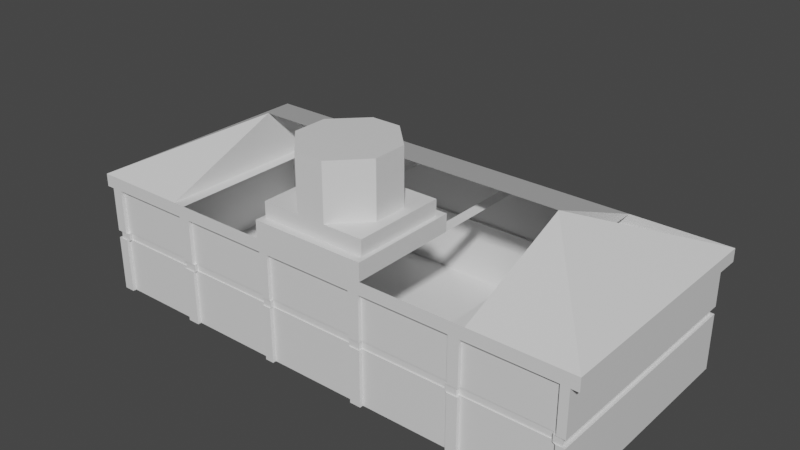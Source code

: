 # Source: herznaetshozazelenoezdanie.blend  (saved by Blender 2.80.75; exported with 4.5.12 LTS)
import bpy
from mathutils import Matrix  # noqa: F401  (used for matrix-valued properties, if any)

bpy.ops.wm.read_factory_settings(use_empty=True)
scene = bpy.context.scene
scene.name = 'Scene'

# ---- collections
col_collection = bpy.data.collections.new('Collection'); scene.collection.children.link(col_collection)

# ---- materials (node trees are filled in below, after node groups)
mat_material = bpy.data.materials.new('Material')
mat_material.alpha_threshold = 0.0
mat_material.use_transparent_shadow = False
mat_material.line_color = (0.0, 0.0, 0.0, 1.0)

# ---- material node trees
mat_material.use_nodes = True; mat_material.node_tree.nodes.clear()
_N = mat_material.node_tree.nodes; _L = mat_material.node_tree.links
n0 = _N.new('ShaderNodeOutputMaterial'); n0.name = 'Material Output'; n0.location = (300, 300)
n1 = _N.new('ShaderNodeBsdfPrincipled'); n1.name = 'Principled BSDF'; n1.location = (10, 300)
n1.distribution = 'GGX'
n1.subsurface_method = 'BURLEY'
n1.inputs[2].default_value = 0.4
n1.inputs[3].default_value = 1.45
n1.inputs[27].default_value = (0.0, 0.0, 0.0, 1.0)
n1.inputs[28].default_value = 1.0
_L.new(n1.outputs[0], n0.inputs[0])
n0.is_active_output = True

# ---- world
world_world = bpy.data.worlds.new('World'); scene.world = world_world
world_world.use_nodes = True; world_world.node_tree.nodes.clear()
_N = world_world.node_tree.nodes; _L = world_world.node_tree.links
n0 = _N.new('ShaderNodeOutputWorld'); n0.name = 'World Output'; n0.location = (300, 300)
n1 = _N.new('ShaderNodeBackground'); n1.name = 'Background'; n1.location = (10, 300)
n1.inputs[0].default_value = (0.05088, 0.05088, 0.05088, 1.0)
_L.new(n1.outputs[0], n0.inputs[0])
n0.is_active_output = True
world_world.color = (0.05088, 0.05088, 0.05088)
world_world.use_sun_shadow = False
world_world.sun_shadow_jitter_overblur = 0.0

# ---- meshes
me_cube = bpy.data.meshes.new('Cube')
me_cube.from_pydata([(4.292, 2.005, 0.8582), (4.292, 2.005, -1.0), (4.292, -1.989, 0.8582), (4.292, -1.989, -1.0), (-4.351, 2.005, 0.8582), (-4.351, 2.005, -1.0), (-4.351, -1.989, 0.8582), (-4.351, -1.989, -1.0), (2.564, 2.005, -1.0), (0.8349, 2.005, -1.0), (-0.8937, 2.005, -1.0), (-2.622, 2.005, -1.0), (2.564, -1.989, 0.8582), (0.8349, -1.989, 0.8582), (-0.8937, -1.989, 0.8582), (-2.622, -1.989, 0.8582), (-2.622, -1.989, -1.0), (-0.8937, -1.989, -1.0), (0.8349, -1.989, -1.0), (2.564, -1.989, -1.0), (-2.622, 2.005, 0.8582), (-0.8937, 2.005, 0.8582), (0.8349, 2.005, 0.8582), (2.564, 2.005, 0.8582), (-4.162, -2.05, -1.0), (4.15, -2.05, 0.8582), (2.651, -2.05, -1.0), (2.468, -2.05, 0.8582), (0.946, -2.05, -1.0), (0.7556, -2.05, 0.8582), (-0.8144, -2.05, -1.0), (-0.9648, -2.05, 0.8582), (-2.519, -2.05, -1.0), (-2.725, -2.05, 0.8582), (2.564, -2.05, -1.0), (2.468, -2.05, -1.0), (-2.725, 2.005, -1.0), (-2.725, -1.989, 0.8582), (-2.725, -1.989, -1.0), (-2.725, 2.005, 0.8582), (0.8349, -2.05, -1.0), (0.7556, -2.05, -1.0), (-2.519, 2.005, -1.0), (-2.519, -1.989, 0.8582), (-2.519, -1.989, -1.0), (-2.519, 2.005, 0.8582), (-0.8937, -2.05, -1.0), (-0.9648, -2.05, -1.0), (-0.9648, -1.989, -1.0), (-0.9648, 2.005, 0.8582), (-2.622, -2.05, -1.0), (-0.9648, 2.005, -1.0), (-0.9648, -1.989, 0.8582), (-2.725, -2.05, -1.0), (-0.8144, 2.005, -1.0), (-0.8144, -1.989, 0.8582), (-0.8144, -1.989, -1.0), (-0.8144, 2.005, 0.8582), (-2.622, -2.05, 0.8582), (-2.519, -2.05, 0.8582), (0.7556, -1.989, -1.0), (0.7556, 2.005, 0.8582), (-0.8937, -2.05, 0.8582), (0.7556, 2.005, -1.0), (0.7556, -1.989, 0.8582), (-0.8144, -2.05, 0.8582), (0.946, 2.005, -1.0), (0.946, -1.989, 0.8582), (0.946, -1.989, -1.0), (0.946, 2.005, 0.8582), (0.8349, -2.05, 0.8582), (0.946, -2.05, 0.8582), (2.468, -1.989, -1.0), (2.468, 2.005, 0.8582), (2.564, -2.05, 0.8582), (2.468, 2.005, -1.0), (2.468, -1.989, 0.8582), (2.651, -2.05, 0.8582), (2.651, -1.989, -1.0), (2.651, 2.005, 0.8582), (2.651, 2.005, -1.0), (2.651, -1.989, 0.8582), (4.15, -2.05, -1.0), (-4.162, -2.05, 0.8582), (4.15, -1.989, -1.0), (4.15, 2.005, 0.8582), (4.292, -2.05, -1.0), (4.15, 2.005, -1.0), (4.15, -1.989, 0.8582), (4.292, -2.05, 0.8582), (-4.162, 2.005, -1.0), (-4.162, -1.989, 0.8582), (-4.351, -2.05, 0.8582), (-4.162, -1.989, -1.0), (-4.162, 2.005, 0.8582), (-4.351, -2.05, -1.0), (4.292, 2.005, 0.09029), (-4.485, -2.051, 0.855), (4.426, 2.066, 0.855), (4.426, -2.051, 0.855), (-4.485, 2.066, 0.855), (4.279, 2.066, 0.855), (0.8349, 2.005, 0.09029), (-0.8937, 2.005, 0.09029), (-4.351, 2.005, 0.09029), (4.292, -1.989, 0.09029), (-2.809, 2.066, 0.855), (-2.703, 2.066, 0.855), (-0.9938, 2.066, 0.855), (-0.9206, 2.066, 0.855), (0.7798, 2.066, 0.855), (0.8615, 2.066, 0.855), (2.546, 2.066, 0.855), (2.644, 2.066, 0.855), (2.644, -2.051, 1.074), (4.426, 2.066, 1.074), (2.644, 2.066, 1.074), (0.8615, 2.066, 1.074), (-4.29, -2.051, 1.074), (-4.485, -2.051, 1.074), (4.426, -2.051, 1.074), (-4.485, 2.066, 1.074), (4.279, 2.066, 1.074), (2.734, -2.051, 1.074), (0.976, -2.051, 1.074), (0.8615, -2.051, 1.074), (-0.8389, -2.051, 1.074), (-0.9206, -2.051, 1.074), (-2.596, -2.051, 1.074), (-2.703, -2.051, 1.074), (-2.809, 2.066, 1.074), (-2.703, 2.066, 1.074), (-0.9938, 2.066, 1.074), (-0.9206, 2.066, 1.074), (0.7798, 2.066, 1.074), (2.546, 2.066, 1.074), (-4.351, -1.989, 0.09029), (-4.29, 2.066, 0.855), (-2.809, -2.051, 1.074), (-4.29, 2.066, 1.074), (-2.622, 2.005, 0.09029), (-2.596, 2.066, 0.855), (-0.9938, -2.051, 1.074), (-2.596, 2.066, 1.074), (-0.8389, 2.066, 0.855), (0.7798, -2.051, 1.074), (-0.8389, 2.066, 1.074), (0.976, 2.066, 0.855), (2.546, -2.051, 1.074), (0.976, 2.066, 1.074), (2.734, 2.066, 0.855), (2.734, 2.066, 1.074), (4.279, -2.051, 1.074), (2.564, 2.005, 0.09029), (-4.162, -2.05, 0.09029), (4.15, -2.05, 0.09029), (2.651, -2.05, 0.09029), (2.468, -2.05, 0.09029), (0.946, -2.05, 0.09029), (0.7556, -2.05, 0.09029), (-0.8144, -2.05, 0.09029), (-0.9648, -2.05, 0.09029), (-2.519, -2.05, 0.09029), (-2.725, -2.05, 0.09029), (-2.622, -2.05, 0.09029), (-0.8937, -2.05, 0.09029), (-2.725, 2.005, 0.09029), (-2.725, -1.989, 0.09029), (0.8349, -2.05, 0.09029), (2.564, -2.05, 0.09029), (-2.519, -1.989, 0.09029), (-2.519, 2.005, 0.09029), (-0.9648, -1.989, 0.09029), (-0.9648, 2.005, 0.09029), (4.292, -2.05, 0.09029), (-4.351, -2.05, 0.09029), (-0.8144, -1.989, 0.09029), (-0.8144, 2.005, 0.09029), (0.7556, -1.989, 0.09029), (0.7556, 2.005, 0.09029), (0.946, -1.989, 0.09029), (0.946, 2.005, 0.09029), (2.468, -1.989, 0.09029), (2.468, 2.005, 0.09029), (2.651, -1.989, 0.09029), (2.651, 2.005, 0.09029), (4.15, -1.989, 0.09029), (4.15, 2.005, 0.09029), (-4.162, 2.005, 0.09029), (-4.162, -1.989, 0.09029), (4.292, 2.005, -0.03798), (4.292, -1.989, -0.03798), (-4.351, 2.005, -0.03798), (-2.622, 2.005, -0.03798), (-0.8937, 2.005, -0.03798), (0.8349, 2.005, -0.03798), (2.564, 2.005, -0.03798), (-4.162, -2.05, -0.03798), (4.15, -2.05, -0.03798), (2.651, -2.05, -0.03798), (2.468, -2.05, -0.03798), (0.946, -2.05, -0.03798), (0.7556, -2.05, -0.03798), (-0.8144, -2.05, -0.03798), (-0.9648, -2.05, -0.03798), (-2.519, -2.05, -0.03798), (-2.725, -2.05, -0.03798), (-2.622, -2.05, -0.03798), (-0.8937, -2.05, -0.03798), (-2.725, 2.005, -0.03798), (-2.725, -1.989, -0.03798), (0.8349, -2.05, -0.03798), (2.564, -2.05, -0.03798), (-2.519, -1.989, -0.03798), (-2.519, 2.005, -0.03798), (-0.9648, -1.989, -0.03798), (-0.9648, 2.005, -0.03798), (4.292, -2.05, -0.03798), (-0.8144, -1.989, -0.03798), (-0.8144, 2.005, -0.03798), (0.7556, -1.989, -0.03798), (0.7556, 2.005, -0.03798), (0.946, -1.989, -0.03798), (0.946, 2.005, -0.03798), (2.468, -1.989, -0.03798), (2.468, 2.005, -0.03798), (2.651, -1.989, -0.03798), (2.651, 2.005, -0.03798), (4.15, -1.989, -0.03798), (4.15, 2.005, -0.03798), (-4.162, 2.005, -0.03798), (-4.162, -1.989, -0.03798), (-4.351, -1.989, -0.03798), (-4.351, -2.05, -0.03798), (-4.295, -1.971, -0.03715), (-4.295, -1.971, 0.08946), (-4.295, -2.031, -0.03715), (-4.295, -2.031, 0.08946), (2.616, -1.971, 0.08946), (2.616, -2.031, 0.08946), (2.436, -1.971, 0.08946), (2.436, -2.031, 0.08946), (-4.108, -1.971, 0.08946), (-4.108, -2.031, 0.08946), (-2.69, -1.971, 0.08946), (-2.69, -2.031, 0.08946), (4.096, -1.971, 0.08946), (4.096, -2.031, 0.08946), (-2.487, -1.971, 0.08946), (-2.487, -2.031, 0.08946), (-4.295, 1.971, 0.08946), (-4.108, 1.971, 0.08946), (2.616, 1.971, 0.08946), (4.096, 1.971, 0.08946), (0.7455, -1.971, 0.08946), (0.7455, -2.031, 0.08946), (2.53, 1.971, 0.08946), (0.9334, 1.971, 0.08946), (2.436, 1.971, 0.08946), (0.8238, 1.971, 0.08946), (0.9334, -1.971, 0.08946), (-0.8042, 1.971, 0.08946), (0.7455, 1.971, 0.08946), (-0.8825, 1.971, 0.08946), (-0.8042, -1.971, 0.08946), (-2.487, 1.971, 0.08946), (-0.9526, 1.971, 0.08946), (-2.589, 1.971, 0.08946), (-0.9526, -1.971, 0.08946), (-2.69, 1.971, 0.08946), (2.53, -2.031, 0.08946), (0.9334, -2.031, 0.08946), (0.8238, -2.031, 0.08946), (-0.8042, -2.031, 0.08946), (-0.8825, -2.031, 0.08946), (-2.589, -2.031, 0.08946), (-0.9526, -2.031, 0.08946), (4.236, -2.031, 0.08946), (4.236, -1.971, 0.08946), (4.236, 1.971, 0.08946), (4.236, 1.971, -0.03715), (4.236, -1.971, -0.03715), (-4.295, 1.971, -0.03715), (-2.589, 1.971, -0.03715), (-0.8825, 1.971, -0.03715), (0.8238, 1.971, -0.03715), (2.53, 1.971, -0.03715), (-4.108, -2.031, -0.03715), (4.096, -2.031, -0.03715), (2.616, -2.031, -0.03715), (2.436, -2.031, -0.03715), (0.9334, -2.031, -0.03715), (0.7455, -2.031, -0.03715), (-0.8042, -2.031, -0.03715), (-0.9526, -2.031, -0.03715), (-2.487, -2.031, -0.03715), (-2.69, -2.031, -0.03715), (-2.589, -2.031, -0.03715), (-0.8825, -2.031, -0.03715), (-2.69, 1.971, -0.03715), (-2.69, -1.971, -0.03715), (0.8238, -2.031, -0.03715), (2.53, -2.031, -0.03715), (-2.487, -1.971, -0.03715), (-2.487, 1.971, -0.03715), (-0.9526, -1.971, -0.03715), (-0.9526, 1.971, -0.03715), (4.236, -2.031, -0.03715), (-0.8042, -1.971, -0.03715), (-0.8042, 1.971, -0.03715), (0.7455, -1.971, -0.03715), (0.7455, 1.971, -0.03715), (0.9334, -1.971, -0.03715), (0.9334, 1.971, -0.03715), (2.436, -1.971, -0.03715), (2.436, 1.971, -0.03715), (2.616, -1.971, -0.03715), (2.616, 1.971, -0.03715), (4.096, -1.971, -0.03715), (4.096, 1.971, -0.03715), (-4.108, 1.971, -0.03715), (-4.108, -1.971, -0.03715), (2.734, 0.007757, 1.922), (-2.809, 0.007757, 1.922), (0.976, -0.1466, 1.074), (0.7798, -0.1466, 1.074), (-0.9206, -0.1466, 1.074), (0.8615, -0.1466, 1.074), (-0.8389, -0.1466, 1.074), (-0.9931, -0.1466, 1.074), (0.976, -2.051, 1.37), (0.8615, -2.051, 1.37), (-0.8389, -2.051, 1.37), (-0.9206, -2.051, 1.37), (0.8615, -0.1466, 1.37), (-0.9206, -0.1466, 1.37), (-0.9938, -2.051, 1.37), (0.7798, -2.051, 1.37), (-0.8389, -0.1466, 1.37), (0.7798, -0.1466, 1.37), (0.976, -0.1466, 1.37), (-0.9931, -0.1466, 1.37), (-0.7805, -1.918, 1.37), (-0.8564, -1.918, 1.37), (0.9046, -1.918, 1.37), (0.7983, -1.918, 1.37), (0.7983, -0.302, 1.37), (-0.8564, -0.302, 1.37), (-0.9244, -1.918, 1.37), (0.7224, -1.918, 1.37), (-0.7805, -0.302, 1.37), (0.7224, -0.302, 1.37), (0.9046, -0.302, 1.37), (-0.9237, -0.302, 1.37), (-0.7805, -1.918, 1.639), (-0.8564, -1.918, 1.639), (0.9046, -1.918, 1.639), (0.7983, -1.918, 1.639), (0.7983, -0.302, 1.639), (-0.8564, -0.302, 1.639), (-0.9244, -1.918, 1.639), (0.7224, -1.918, 1.639), (-0.7805, -0.302, 1.639), (0.7224, -0.302, 1.639), (0.9046, -0.302, 1.639), (-0.9237, -0.302, 1.639), (0.976, -0.7813, 1.074), (0.976, -1.416, 1.074), (-0.9933, -0.7813, 1.074), (-0.9936, -1.416, 1.074), (0.976, -0.7813, 1.37), (0.976, -1.416, 1.37), (-0.9933, -0.7813, 1.37), (-0.9936, -1.416, 1.37), (0.9046, -0.804, 1.37), (0.9046, -1.393, 1.37), (-0.924, -0.804, 1.37), (-0.9242, -1.393, 1.37), (0.7983, -0.804, 1.639), (0.7983, -1.393, 1.639), (-0.8564, -0.804, 1.639), (-0.8564, -1.393, 1.639), (-0.7805, -0.804, 1.639), (-0.7805, -1.393, 1.639), (0.7224, -0.804, 1.639), (0.7224, -1.393, 1.639), (0.9046, -0.804, 1.639), (0.9046, -1.393, 1.639), (-0.924, -0.804, 1.639), (-0.9242, -1.393, 1.639), (-0.2993, -0.1466, 1.074), (0.2402, -0.1466, 1.074), (0.2402, -2.051, 1.37), (-0.2993, -2.051, 1.37), (-0.2993, -0.1466, 1.37), (0.2402, -0.1466, 1.37), (0.2214, -1.918, 1.37), (-0.2795, -1.918, 1.37), (-0.2795, -0.302, 1.37), (0.2214, -0.302, 1.37), (0.2214, -1.918, 1.639), (-0.2795, -1.918, 1.639), (-0.2795, -0.302, 1.639), (0.2214, -0.302, 1.639), (-0.7805, -0.804, 2.584), (-0.7805, -1.393, 2.584), (0.7224, -0.804, 2.584), (0.7224, -1.393, 2.584), (0.2214, -0.804, 2.584), (0.2214, -1.393, 2.584), (0.2214, -1.918, 2.584), (-0.2795, -1.918, 2.584), (-0.2795, -0.302, 2.584), (0.2214, -0.302, 2.584), (-0.2795, -0.804, 2.584), (-0.2795, -1.393, 2.584)], [], [(176, 55, 65, 160), (215, 48, 47, 204), (136, 6, 4, 104), (87, 1, 3, 84), (96, 0, 2, 105), (187, 85, 0, 96), (166, 39, 20, 140), (173, 49, 21, 103), (179, 61, 22, 102), (183, 73, 23, 153), (36, 11, 16, 38), (51, 10, 17, 48), (63, 9, 18, 60), (75, 8, 19, 72), (105, 2, 89, 174), (67, 13, 70, 71), (180, 67, 71, 158), (232, 7, 95, 233), (43, 15, 58, 59), (7, 93, 24, 95), (55, 14, 62, 65), (19, 78, 26, 34), (174, 89, 25, 155), (169, 74, 27, 157), (168, 70, 29, 159), (165, 62, 31, 161), (164, 58, 33, 163), (162, 59, 58, 164), (160, 65, 62, 165), (158, 71, 70, 168), (156, 77, 74, 169), (154, 83, 92, 175), (43, 52, 31, 59), (23, 73, 112, 113), (57, 21, 109, 144), (90, 36, 38, 93), (188, 94, 39, 166), (81, 12, 74, 77), (22, 61, 110, 111), (49, 45, 141, 108), (21, 49, 108, 109), (55, 64, 29, 65), (172, 52, 43, 170), (11, 42, 44, 16), (140, 20, 45, 171), (14, 52, 31, 62), (20, 39, 106, 107), (69, 22, 111, 147), (42, 51, 48, 44), (171, 45, 49, 173), (0, 85, 101, 98), (61, 57, 144, 110), (4, 6, 97, 100), (178, 64, 55, 176), (10, 54, 56, 17), (103, 21, 57, 177), (15, 37, 33, 58), (67, 76, 27, 71), (81, 88, 25, 77), (88, 2, 99, 25), (54, 63, 60, 56), (177, 57, 61, 179), (2, 0, 98, 99), (73, 69, 147, 112), (6, 91, 83, 97), (182, 76, 67, 180), (9, 66, 68, 18), (102, 22, 69, 181), (16, 44, 32, 50), (94, 4, 100, 137), (76, 182, 157, 27), (79, 23, 113, 150), (66, 75, 72, 68), (181, 69, 73, 183), (37, 167, 163, 33), (85, 79, 150, 101), (39, 94, 137, 106), (186, 88, 81, 184), (153, 23, 79, 185), (8, 80, 78, 19), (220, 60, 41, 202), (91, 37, 33, 83), (185, 79, 85, 187), (80, 87, 84, 78), (104, 4, 94, 188), (5, 90, 93, 7), (45, 20, 107, 141), (227, 196, 286, 317), (167, 37, 91, 189), (182, 180, 260, 240), (137, 100, 121, 139), (99, 98, 115, 120), (27, 74, 114, 148), (150, 113, 116, 151), (147, 111, 117, 149), (139, 121, 119, 118), (151, 116, 114, 123), (149, 117, 327, 324), (146, 133, 326, 328), (143, 131, 129, 128), (29, 70, 125, 145), (141, 107, 131, 143), (31, 62, 127, 142), (144, 109, 133, 146), (100, 97, 119, 121), (25, 99, 120, 152), (33, 58, 129, 138), (83, 33, 138, 118), (131, 130, 138, 129), (107, 106, 130, 131), (58, 59, 128, 129), (108, 141, 143, 132), (333, 332, 342, 343), (133, 132, 142, 369, 368, 329, 326), (109, 108, 132, 133), (59, 31, 142, 128), (110, 144, 146, 134), (62, 65, 126, 127), (370, 340, 352, 374), (117, 134, 325, 327), (111, 110, 134, 117), (65, 29, 145, 126), (340, 334, 346, 352), (112, 147, 149, 135), (70, 71, 124, 125), (113, 112, 135, 116), (116, 135, 148, 114), (71, 27, 148, 124), (74, 77, 123, 114), (392, 337, 349, 396), (101, 150, 151, 122), (98, 101, 122, 115), (115, 122, 152, 120), (77, 25, 152, 123), (97, 83, 118, 119), (334, 339, 351, 346), (106, 137, 139, 130), (91, 6, 92, 83), (38, 16, 50, 53), (2, 88, 25, 89), (48, 17, 46, 47), (84, 3, 86, 82), (170, 43, 59, 162), (60, 18, 40, 41), (228, 84, 82, 198), (18, 68, 28, 40), (72, 19, 34, 35), (12, 76, 27, 74), (210, 38, 53, 206), (189, 91, 83, 154), (224, 72, 35, 200), (17, 56, 30, 46), (13, 64, 29, 70), (184, 81, 77, 156), (88, 186, 155, 25), (96, 105, 278, 279), (193, 209, 299, 283), (226, 228, 318, 316), (102, 181, 257, 259), (64, 178, 159, 29), (187, 96, 279, 253), (190, 229, 319, 280), (225, 223, 313, 315), (181, 183, 258, 257), (166, 140, 267, 269), (191, 190, 280, 281), (223, 195, 285, 313), (186, 184, 238, 246), (173, 103, 263, 266), (192, 232, 234, 282), (222, 224, 314, 312), (153, 185, 252, 256), (179, 102, 259, 262), (203, 218, 308, 293), (221, 219, 309, 311), (159, 178, 254, 255), (183, 153, 256, 258), (219, 194, 284, 309), (185, 187, 253, 252), (105, 174, 277, 278), (218, 220, 310, 308), (104, 188, 251, 250), (6, 136, 175, 92), (180, 158, 271, 260), (216, 214, 304, 306), (167, 189, 242, 244), (175, 136, 235, 237), (214, 193, 283, 304), (170, 162, 249, 248), (174, 155, 247, 277), (213, 215, 305, 303), (155, 186, 246, 247), (52, 172, 161, 31), (169, 157, 241, 270), (56, 218, 203, 30), (7, 232, 192, 5), (1, 190, 191, 3), (87, 229, 190, 1), (36, 209, 193, 11), (51, 216, 194, 10), (63, 221, 195, 9), (75, 225, 196, 8), (3, 191, 217, 86), (68, 222, 201, 28), (86, 217, 198, 82), (34, 212, 200, 35), (40, 211, 202, 41), (46, 208, 204, 47), (50, 207, 206, 53), (32, 205, 207, 50), (30, 203, 208, 46), (28, 201, 211, 40), (26, 199, 212, 34), (24, 197, 233, 95), (90, 230, 209, 36), (48, 215, 213, 44), (11, 193, 214, 42), (42, 214, 216, 51), (60, 220, 218, 56), (10, 194, 219, 54), (54, 219, 221, 63), (72, 224, 222, 68), (9, 195, 223, 66), (66, 223, 225, 75), (84, 228, 226, 78), (8, 196, 227, 80), (80, 227, 229, 87), (5, 192, 230, 90), (38, 210, 231, 93), (44, 213, 205, 32), (209, 230, 320, 299), (163, 167, 244, 245), (168, 159, 255, 272), (78, 226, 199, 26), (93, 231, 197, 24), (233, 197, 287, 236), (189, 154, 243, 242), (165, 161, 276, 274), (321, 242, 243, 287), (316, 238, 239, 289), (303, 248, 249, 295), (300, 244, 242, 321), (282, 250, 251, 320), (317, 252, 253, 319), (286, 256, 252, 317), (318, 246, 238, 316), (313, 257, 258, 315), (285, 259, 257, 313), (314, 240, 260, 312), (309, 261, 262, 311), (284, 263, 261, 309), (310, 254, 264, 308), (304, 265, 266, 306), (283, 267, 265, 304), (305, 268, 248, 303), (320, 251, 269, 299), (287, 243, 237, 236), (289, 239, 270, 302), (291, 271, 272, 301), (293, 273, 274, 298), (295, 249, 275, 297), (297, 275, 245, 296), (298, 274, 276, 294), (301, 272, 255, 292), (302, 270, 241, 290), (307, 277, 247, 288), (312, 260, 271, 291), (281, 278, 277, 307), (315, 258, 256, 286), (311, 262, 259, 285), (306, 266, 263, 284), (299, 269, 267, 283), (319, 253, 279, 280), (280, 279, 278, 281), (234, 235, 250, 282), (308, 264, 273, 293), (240, 314, 290, 241), (244, 300, 296, 245), (246, 318, 288, 247), (254, 310, 292, 255), (235, 234, 236, 237), (268, 305, 294, 276), (194, 216, 306, 284), (136, 104, 250, 235), (177, 179, 262, 261), (229, 227, 317, 319), (195, 221, 311, 285), (161, 172, 268, 276), (103, 177, 261, 263), (230, 192, 282, 320), (196, 225, 315, 286), (176, 160, 273, 264), (178, 176, 264, 254), (231, 210, 300, 321), (217, 191, 281, 307), (171, 173, 266, 265), (205, 213, 303, 295), (201, 222, 312, 291), (140, 171, 265, 267), (224, 200, 290, 314), (198, 217, 307, 288), (172, 170, 248, 268), (210, 206, 296, 300), (200, 212, 302, 290), (188, 166, 269, 251), (228, 198, 288, 318), (202, 211, 301, 292), (154, 175, 237, 243), (199, 226, 316, 289), (204, 208, 298, 294), (156, 169, 270, 239), (197, 231, 321, 287), (206, 207, 297, 296), (158, 168, 272, 271), (220, 202, 292, 310), (207, 205, 295, 297), (160, 165, 274, 273), (232, 233, 236, 234), (208, 203, 293, 298), (162, 164, 275, 249), (215, 204, 294, 305), (184, 156, 239, 238), (211, 201, 291, 301), (164, 163, 245, 275), (157, 182, 240, 241), (212, 199, 289, 302), (115, 120, 322), (121, 119, 323), (123, 151, 322), (130, 138, 323), (415, 405, 411), (130, 323, 322, 151, 116, 135, 149, 117, 134, 146, 133, 132, 143, 131), (323, 130, 121), (138, 323, 119), (123, 322, 120), (142, 127, 333, 336), (369, 142, 336, 373), (145, 125, 331, 337), (328, 326, 335, 338), (324, 327, 334, 340), (127, 126, 332, 333), (366, 324, 340, 370), (125, 124, 330, 331), (390, 328, 338, 394), (126, 145, 337, 392, 393, 332), (326, 329, 341, 335), (327, 325, 339, 334), (374, 352, 364, 386), (352, 346, 358, 364), (396, 349, 361, 400), (346, 351, 363, 358), (345, 344, 356, 357), (394, 338, 350, 398), (335, 341, 353, 347), (331, 330, 344, 345), (337, 331, 345, 349), (338, 335, 347, 350), (336, 333, 343, 348), (373, 336, 348, 377), (383, 381, 355, 354), (379, 385, 361, 357), (387, 379, 357, 356), (381, 389, 360, 355), (398, 350, 362, 402), (347, 353, 365, 359), (343, 342, 354, 355), (349, 345, 357, 361), (350, 347, 359, 362), (348, 343, 355, 360), (377, 348, 360, 389), (353, 376, 388, 365), (376, 377, 389, 388), (359, 365, 388, 380), (380, 388, 389, 381), (364, 358, 378, 386), (386, 378, 379, 387), (358, 363, 384, 378), (378, 384, 385, 379), (383, 401, 411, 405), (384, 403, 413, 406), (362, 359, 380, 382), (382, 380, 381, 383), (341, 372, 376, 353), (372, 373, 377, 376), (344, 375, 387, 356), (375, 374, 386, 387), (124, 367, 371, 330), (367, 366, 370, 371), (329, 368, 372, 341), (368, 369, 373, 372), (330, 371, 375, 344), (371, 370, 374, 375), (401, 400, 410, 411), (403, 402, 412, 413), (363, 403, 384), (400, 385, 407, 410), (351, 399, 403, 363), (399, 398, 402, 403), (382, 383, 405, 404), (402, 382, 404, 412), (339, 395, 399, 351), (395, 394, 398, 399), (342, 397, 401, 354), (397, 396, 400, 401), (325, 391, 395, 339), (391, 390, 394, 395), (332, 393, 397, 342), (393, 392, 396, 397), (385, 384, 406, 407), (401, 383, 354), (400, 361, 385), (382, 402, 362), (412, 404, 414), (414, 404, 405, 415), (406, 408, 409, 407), (408, 414, 415, 409), (413, 412, 414, 408), (407, 409, 410), (409, 415, 411, 410), (406, 413, 408)])
_uv = me_cube.uv_layers.new(name='UVMap')
_uv.uv.foreach_set('vector', [0.5217, 0.3977, 0.625, 0.3977, 0.625, 0.3977, 0.5217, 0.3977, 0.5044, 0.4021, 0.375, 0.4021, 0.375, 0.4021, 0.5044, 0.4021, 0.5217, 0.5, 0.625, 0.5, 0.625, 0.75, 0.5217, 0.75, 0.6209, 0.75, 0.625, 0.75, 0.625, 1.0, 0.6209, 1.0, 0.2717, 0.5, 0.375, 0.5, 0.375, 0.75, 0.2717, 0.75, 0.7717, 0.7459, 0.875, 0.7459, 0.875, 0.75, 0.7717, 0.75, 0.7717, 0.547, 0.875, 0.547, 0.875, 0.55, 0.7717, 0.55, 0.7717, 0.5979, 0.875, 0.5979, 0.875, 0.6, 0.7717, 0.6, 0.7717, 0.6477, 0.875, 0.6477, 0.875, 0.65, 0.7717, 0.65, 0.7717, 0.6972, 0.875, 0.6972, 0.875, 0.7, 0.7717, 0.7, 0.422, 0.75, 0.425, 0.75, 0.425, 1.0, 0.422, 1.0, 0.4729, 0.75, 0.475, 0.75, 0.475, 1.0, 0.4729, 1.0, 0.5227, 0.75, 0.525, 0.75, 0.525, 1.0, 0.5227, 1.0, 0.5722, 0.75, 0.575, 0.75, 0.575, 1.0, 0.5722, 1.0, 0.2717, 0.75, 0.375, 0.75, 0.375, 0.75, 0.2717, 0.75, 0.625, 0.3468, 0.625, 0.35, 0.625, 0.35, 0.625, 0.3468, 0.5217, 0.3468, 0.625, 0.3468, 0.625, 0.3468, 0.5217, 0.3468, 0.5044, 0.5, 0.375, 0.5, 0.375, 0.5, 0.5044, 0.5, 0.625, 0.447, 0.625, 0.45, 0.625, 0.45, 0.625, 0.447, 0.375, 1.0, 0.3805, 1.0, 0.3805, 1.0, 0.375, 1.0, 0.625, 0.3977, 0.625, 0.4, 0.625, 0.4, 0.625, 0.3977, 0.575, 1.0, 0.5775, 1.0, 0.5775, 1.0, 0.575, 1.0, 0.5217, 0.25, 0.625, 0.25, 0.625, 0.2541, 0.5217, 0.2541, 0.5217, 0.3, 0.625, 0.3, 0.625, 0.3028, 0.5217, 0.3028, 0.5217, 0.35, 0.625, 0.35, 0.625, 0.3523, 0.5217, 0.3523, 0.5217, 0.4, 0.625, 0.4, 0.625, 0.4021, 0.5217, 0.4021, 0.5217, 0.45, 0.625, 0.45, 0.625, 0.453, 0.5217, 0.453, 0.5217, 0.447, 0.625, 0.447, 0.625, 0.45, 0.5217, 0.45, 0.5217, 0.3977, 0.625, 0.3977, 0.625, 0.4, 0.5217, 0.4, 0.5217, 0.3468, 0.625, 0.3468, 0.625, 0.35, 0.5217, 0.35, 0.5217, 0.2975, 0.625, 0.2975, 0.625, 0.3, 0.5217, 0.3, 0.5217, 0.4945, 0.625, 0.4945, 0.625, 0.5, 0.5217, 0.5, 0.625, 0.447, 0.625, 0.4021, 0.625, 0.4021, 0.625, 0.447, 0.875, 0.7, 0.875, 0.6972, 0.875, 0.6972, 0.875, 0.7, 0.875, 0.6023, 0.875, 0.6, 0.875, 0.6, 0.875, 0.6023, 0.3805, 0.75, 0.422, 0.75, 0.422, 1.0, 0.3805, 1.0, 0.7717, 0.5055, 0.875, 0.5055, 0.875, 0.547, 0.7717, 0.547, 0.625, 0.2975, 0.625, 0.3, 0.625, 0.3, 0.625, 0.2975, 0.875, 0.65, 0.875, 0.6477, 0.875, 0.6477, 0.875, 0.65, 0.875, 0.5979, 0.875, 0.553, 0.875, 0.553, 0.875, 0.5979, 0.875, 0.6, 0.875, 0.5979, 0.875, 0.5979, 0.875, 0.6, 0.625, 0.3977, 0.625, 0.3523, 0.625, 0.3523, 0.625, 0.3977, 0.5217, 0.4021, 0.625, 0.4021, 0.625, 0.447, 0.5217, 0.447, 0.425, 0.75, 0.428, 0.75, 0.428, 1.0, 0.425, 1.0, 0.7717, 0.55, 0.875, 0.55, 0.875, 0.553, 0.7717, 0.553, 0.625, 0.4, 0.625, 0.4021, 0.625, 0.4021, 0.625, 0.4, 0.875, 0.55, 0.875, 0.547, 0.875, 0.547, 0.875, 0.55, 0.875, 0.6532, 0.875, 0.65, 0.875, 0.65, 0.875, 0.6532, 0.428, 0.75, 0.4729, 0.75, 0.4729, 1.0, 0.428, 1.0, 0.7717, 0.553, 0.875, 0.553, 0.875, 0.5979, 0.7717, 0.5979, 0.875, 0.75, 0.875, 0.7459, 0.875, 0.7459, 0.875, 0.75, 0.875, 0.6477, 0.875, 0.6023, 0.875, 0.6023, 0.875, 0.6477, 0.625, 0.75, 0.625, 0.5, 0.625, 0.5, 0.625, 0.75, 0.5217, 0.3523, 0.625, 0.3523, 0.625, 0.3977, 0.5217, 0.3977, 0.475, 0.75, 0.4773, 0.75, 0.4773, 1.0, 0.475, 1.0, 0.7717, 0.6, 0.875, 0.6, 0.875, 0.6023, 0.7717, 0.6023, 0.625, 0.45, 0.625, 0.453, 0.625, 0.453, 0.625, 0.45, 0.625, 0.3468, 0.625, 0.3028, 0.625, 0.3028, 0.625, 0.3468, 0.625, 0.2975, 0.625, 0.2541, 0.625, 0.2541, 0.625, 0.2975, 0.625, 0.2541, 0.625, 0.25, 0.625, 0.25, 0.625, 0.2541, 0.4773, 0.75, 0.5227, 0.75, 0.5227, 1.0, 0.4773, 1.0, 0.7717, 0.6023, 0.875, 0.6023, 0.875, 0.6477, 0.7717, 0.6477, 0.375, 0.75, 0.375, 0.5, 0.375, 0.5, 0.375, 0.75, 0.875, 0.6972, 0.875, 0.6532, 0.875, 0.6532, 0.875, 0.6972, 0.625, 0.5, 0.625, 0.4945, 0.625, 0.4945, 0.625, 0.5, 0.5217, 0.3028, 0.625, 0.3028, 0.625, 0.3468, 0.5217, 0.3468, 0.525, 0.75, 0.5282, 0.75, 0.5282, 1.0, 0.525, 1.0, 0.7717, 0.65, 0.875, 0.65, 0.875, 0.6532, 0.7717, 0.6532, 0.425, 1.0, 0.428, 1.0, 0.428, 1.0, 0.425, 1.0, 0.875, 0.5055, 0.875, 0.5, 0.875, 0.5, 0.875, 0.5055, 0.625, 0.3028, 0.5217, 0.3028, 0.5217, 0.3028, 0.625, 0.3028, 0.875, 0.7025, 0.875, 0.7, 0.875, 0.7, 0.875, 0.7025, 0.5282, 0.75, 0.5722, 0.75, 0.5722, 1.0, 0.5282, 1.0, 0.7717, 0.6532, 0.875, 0.6532, 0.875, 0.6972, 0.7717, 0.6972, 0.625, 0.453, 0.5217, 0.453, 0.5217, 0.453, 0.625, 0.453, 0.875, 0.7459, 0.875, 0.7025, 0.875, 0.7025, 0.875, 0.7459, 0.875, 0.547, 0.875, 0.5055, 0.875, 0.5055, 0.875, 0.547, 0.5217, 0.2541, 0.625, 0.2541, 0.625, 0.2975, 0.5217, 0.2975, 0.7717, 0.7, 0.875, 0.7, 0.875, 0.7025, 0.7717, 0.7025, 0.575, 0.75, 0.5775, 0.75, 0.5775, 1.0, 0.575, 1.0, 0.5044, 0.3523, 0.375, 0.3523, 0.375, 0.3523, 0.5044, 0.3523, 0.625, 0.4945, 0.625, 0.453, 0.625, 0.453, 0.625, 0.4945, 0.7717, 0.7025, 0.875, 0.7025, 0.875, 0.7459, 0.7717, 0.7459, 0.5775, 0.75, 0.6209, 0.75, 0.6209, 1.0, 0.5775, 1.0, 0.7717, 0.5, 0.875, 0.5, 0.875, 0.5055, 0.7717, 0.5055, 0.375, 0.75, 0.3805, 0.75, 0.3805, 1.0, 0.375, 1.0, 0.875, 0.553, 0.875, 0.55, 0.875, 0.55, 0.875, 0.553, 0.7544, 0.7025, 0.7544, 0.7, 0.7544, 0.7, 0.7544, 0.7025, 0.5217, 0.453, 0.625, 0.453, 0.625, 0.4945, 0.5217, 0.4945, 0.5217, 0.3028, 0.5217, 0.3468, 0.5217, 0.3468, 0.5217, 0.3028, 0.875, 0.5055, 0.875, 0.5, 0.875, 0.5, 0.875, 0.5055, 0.375, 0.75, 0.375, 0.5, 0.375, 0.5, 0.375, 0.75, 0.625, 0.3028, 0.625, 0.3, 0.625, 0.3, 0.625, 0.3028, 0.875, 0.7025, 0.875, 0.7, 0.875, 0.7, 0.875, 0.7025, 0.875, 0.6532, 0.875, 0.65, 0.875, 0.65, 0.875, 0.6532, 0.6195, 0.0, 0.625, 0.0, 0.625, 0.25, 0.6195, 0.25, 0.4225, 0.0, 0.425, 0.0, 0.425, 0.25, 0.4225, 0.25, 0.4718, 0.0, 0.475, 0.0, 0.475, 0.1344, 0.4718, 0.1344, 0.5227, 0.0, 0.525, 0.0, 0.525, 0.1344, 0.5227, 0.1344, 0.572, 0.0, 0.575, 0.0, 0.575, 0.25, 0.572, 0.25, 0.625, 0.3523, 0.625, 0.35, 0.625, 0.35, 0.625, 0.3523, 0.875, 0.553, 0.875, 0.55, 0.875, 0.55, 0.875, 0.553, 0.625, 0.4021, 0.625, 0.4, 0.625, 0.4, 0.625, 0.4021, 0.875, 0.6023, 0.875, 0.6, 0.875, 0.6, 0.875, 0.6023, 0.625, 0.75, 0.625, 0.5, 0.625, 0.5, 0.625, 0.75, 0.625, 0.2541, 0.625, 0.25, 0.625, 0.25, 0.625, 0.2541, 0.625, 0.453, 0.625, 0.45, 0.625, 0.45, 0.625, 0.453, 0.625, 0.4945, 0.625, 0.453, 0.625, 0.453, 0.625, 0.4945, 0.575, 0.0, 0.578, 0.0, 0.578, 0.25, 0.575, 0.25, 0.875, 0.55, 0.875, 0.547, 0.875, 0.547, 0.875, 0.55, 0.625, 0.45, 0.625, 0.447, 0.625, 0.447, 0.625, 0.45, 0.875, 0.5979, 0.875, 0.553, 0.875, 0.553, 0.875, 0.5979, 0.0, 0.0, 0.0, 0.0, 0.0, 0.0, 0.0, 0.0, 0.525, 0.0, 0.5271, 0.0, 0.5271, 0.25, 0.527, 0.2115, 0.527, 0.1729, 0.527, 0.1344, 0.525, 0.1344, 0.875, 0.6, 0.875, 0.5979, 0.875, 0.5979, 0.875, 0.6, 0.625, 0.447, 0.625, 0.4021, 0.625, 0.4021, 0.625, 0.447, 0.875, 0.6477, 0.875, 0.6023, 0.875, 0.6023, 0.875, 0.6477, 0.625, 0.4, 0.625, 0.3977, 0.625, 0.3977, 0.625, 0.4, 0.0, 0.0, 0.0, 0.0, 0.0, 0.0, 0.0, 0.0, 0.475, 0.0, 0.4773, 0.0, 0.4773, 0.1344, 0.475, 0.1344, 0.875, 0.65, 0.875, 0.6477, 0.875, 0.6477, 0.875, 0.65, 0.625, 0.3977, 0.625, 0.3523, 0.625, 0.3523, 0.625, 0.3977, 0.4718, 0.1344, 0.475, 0.1344, 0.475, 0.1344, 0.4718, 0.1344, 0.875, 0.6972, 0.875, 0.6532, 0.875, 0.6532, 0.875, 0.6972, 0.625, 0.35, 0.625, 0.3468, 0.625, 0.3468, 0.625, 0.35, 0.875, 0.7, 0.875, 0.6972, 0.875, 0.6972, 0.875, 0.7, 0.425, 0.0, 0.4278, 0.0, 0.4278, 0.25, 0.425, 0.25, 0.625, 0.3468, 0.625, 0.3028, 0.625, 0.3028, 0.625, 0.3468, 0.625, 0.3, 0.625, 0.2975, 0.625, 0.2975, 0.625, 0.3, 0.0, 0.0, 0.0, 0.0, 0.0, 0.0, 0.0, 0.0, 0.875, 0.7459, 0.875, 0.7025, 0.875, 0.7025, 0.875, 0.7459, 0.875, 0.75, 0.875, 0.7459, 0.875, 0.7459, 0.875, 0.75, 0.375, 0.0, 0.3791, 0.0, 0.3791, 0.25, 0.375, 0.25, 0.625, 0.2975, 0.625, 0.2541, 0.625, 0.2541, 0.625, 0.2975, 0.625, 0.5, 0.625, 0.4945, 0.625, 0.4945, 0.625, 0.5, 0.475, 0.1344, 0.4773, 0.1344, 0.4773, 0.1344, 0.475, 0.1344, 0.875, 0.547, 0.875, 0.5055, 0.875, 0.5055, 0.875, 0.547, 0.625, 0.4945, 0.625, 0.5, 0.625, 0.5, 0.625, 0.4945, 0.422, 1.0, 0.425, 1.0, 0.425, 1.0, 0.422, 1.0, 0.625, 0.25, 0.625, 0.2541, 0.625, 0.2541, 0.625, 0.25, 0.4729, 1.0, 0.475, 1.0, 0.475, 1.0, 0.4729, 1.0, 0.6209, 1.0, 0.625, 1.0, 0.625, 1.0, 0.6209, 1.0, 0.5217, 0.447, 0.625, 0.447, 0.625, 0.447, 0.5217, 0.447, 0.5227, 1.0, 0.525, 1.0, 0.525, 1.0, 0.5227, 1.0, 0.5044, 0.2541, 0.375, 0.2541, 0.375, 0.2541, 0.5044, 0.2541, 0.525, 1.0, 0.5282, 1.0, 0.5282, 1.0, 0.525, 1.0, 0.5722, 1.0, 0.575, 1.0, 0.575, 1.0, 0.5722, 1.0, 0.625, 0.3, 0.625, 0.3028, 0.625, 0.3028, 0.625, 0.3, 0.5044, 0.453, 0.375, 0.453, 0.375, 0.453, 0.5044, 0.453, 0.5217, 0.4945, 0.625, 0.4945, 0.625, 0.4945, 0.5217, 0.4945, 0.5044, 0.3028, 0.375, 0.3028, 0.375, 0.3028, 0.5044, 0.3028, 0.475, 1.0, 0.4773, 1.0, 0.4773, 1.0, 0.475, 1.0, 0.625, 0.35, 0.625, 0.3523, 0.625, 0.3523, 0.625, 0.35, 0.5217, 0.2975, 0.625, 0.2975, 0.625, 0.2975, 0.5217, 0.2975, 0.625, 0.2541, 0.5217, 0.2541, 0.5217, 0.2541, 0.625, 0.2541, 0.2717, 0.5, 0.2717, 0.75, 0.2717, 0.75, 0.2717, 0.5, 0.7544, 0.55, 0.7544, 0.547, 0.7544, 0.547, 0.7544, 0.55, 0.5044, 0.2975, 0.5044, 0.2541, 0.5044, 0.2541, 0.5044, 0.2975, 0.7717, 0.65, 0.7717, 0.6532, 0.7717, 0.6532, 0.7717, 0.65, 0.625, 0.3523, 0.5217, 0.3523, 0.5217, 0.3523, 0.625, 0.3523, 0.7717, 0.7459, 0.7717, 0.75, 0.7717, 0.75, 0.7717, 0.7459, 0.7544, 0.75, 0.7544, 0.7459, 0.7544, 0.7459, 0.7544, 0.75, 0.7544, 0.6972, 0.7544, 0.6532, 0.7544, 0.6532, 0.7544, 0.6972, 0.7717, 0.6532, 0.7717, 0.6972, 0.7717, 0.6972, 0.7717, 0.6532, 0.7717, 0.547, 0.7717, 0.55, 0.7717, 0.55, 0.7717, 0.547, 0.2544, 0.75, 0.2544, 0.5, 0.2544, 0.5, 0.2544, 0.75, 0.7544, 0.6532, 0.7544, 0.65, 0.7544, 0.65, 0.7544, 0.6532, 0.5217, 0.2541, 0.5217, 0.2975, 0.5217, 0.2975, 0.5217, 0.2541, 0.7717, 0.5979, 0.7717, 0.6, 0.7717, 0.6, 0.7717, 0.5979, 0.5044, 0.75, 0.5044, 0.5, 0.5044, 0.5, 0.5044, 0.75, 0.5044, 0.3468, 0.5044, 0.3028, 0.5044, 0.3028, 0.5044, 0.3468, 0.7717, 0.7, 0.7717, 0.7025, 0.7717, 0.7025, 0.7717, 0.7, 0.7717, 0.6477, 0.7717, 0.65, 0.7717, 0.65, 0.7717, 0.6477, 0.5044, 0.3977, 0.5044, 0.3977, 0.5044, 0.3977, 0.5044, 0.3977, 0.7544, 0.6477, 0.7544, 0.6023, 0.7544, 0.6023, 0.7544, 0.6477, 0.5217, 0.3523, 0.5217, 0.3523, 0.5217, 0.3523, 0.5217, 0.3523, 0.7717, 0.6972, 0.7717, 0.7, 0.7717, 0.7, 0.7717, 0.6972, 0.7544, 0.6023, 0.7544, 0.6, 0.7544, 0.6, 0.7544, 0.6023, 0.7717, 0.7025, 0.7717, 0.7459, 0.7717, 0.7459, 0.7717, 0.7025, 0.2717, 0.75, 0.2717, 0.75, 0.2717, 0.75, 0.2717, 0.75, 0.5044, 0.3977, 0.5044, 0.3523, 0.5044, 0.3523, 0.5044, 0.3977, 0.7717, 0.5, 0.7717, 0.5055, 0.7717, 0.5055, 0.7717, 0.5, 0.625, 0.5, 0.5217, 0.5, 0.5217, 0.5, 0.625, 0.5, 0.5217, 0.3468, 0.5217, 0.3468, 0.5217, 0.3468, 0.5217, 0.3468, 0.7544, 0.5979, 0.7544, 0.553, 0.7544, 0.553, 0.7544, 0.5979, 0.5217, 0.453, 0.5217, 0.4945, 0.5217, 0.4945, 0.5217, 0.453, 0.5217, 0.5, 0.5217, 0.5, 0.5217, 0.5, 0.5217, 0.5, 0.7544, 0.553, 0.7544, 0.55, 0.7544, 0.55, 0.7544, 0.553, 0.5217, 0.447, 0.5217, 0.447, 0.5217, 0.447, 0.5217, 0.447, 0.5217, 0.25, 0.5217, 0.2541, 0.5217, 0.2541, 0.5217, 0.25, 0.5044, 0.447, 0.5044, 0.4021, 0.5044, 0.4021, 0.5044, 0.447, 0.5217, 0.2541, 0.5217, 0.2541, 0.5217, 0.2541, 0.5217, 0.2541, 0.625, 0.4021, 0.5217, 0.4021, 0.5217, 0.4021, 0.625, 0.4021, 0.5217, 0.3, 0.5217, 0.3028, 0.5217, 0.3028, 0.5217, 0.3, 0.375, 0.3977, 0.5044, 0.3977, 0.5044, 0.3977, 0.375, 0.3977, 0.375, 0.5, 0.5044, 0.5, 0.5044, 0.75, 0.375, 0.75, 0.125, 0.5, 0.2544, 0.5, 0.2544, 0.75, 0.125, 0.75, 0.625, 0.7459, 0.7544, 0.7459, 0.7544, 0.75, 0.625, 0.75, 0.625, 0.547, 0.7544, 0.547, 0.7544, 0.55, 0.625, 0.55, 0.625, 0.5979, 0.7544, 0.5979, 0.7544, 0.6, 0.625, 0.6, 0.625, 0.6477, 0.7544, 0.6477, 0.7544, 0.65, 0.625, 0.65, 0.625, 0.6972, 0.7544, 0.6972, 0.7544, 0.7, 0.625, 0.7, 0.125, 0.75, 0.2544, 0.75, 0.2544, 0.75, 0.125, 0.75, 0.375, 0.3468, 0.5044, 0.3468, 0.5044, 0.3468, 0.375, 0.3468, 0.375, 0.25, 0.5044, 0.25, 0.5044, 0.2541, 0.375, 0.2541, 0.375, 0.3, 0.5044, 0.3, 0.5044, 0.3028, 0.375, 0.3028, 0.375, 0.35, 0.5044, 0.35, 0.5044, 0.3523, 0.375, 0.3523, 0.375, 0.4, 0.5044, 0.4, 0.5044, 0.4021, 0.375, 0.4021, 0.375, 0.45, 0.5044, 0.45, 0.5044, 0.453, 0.375, 0.453, 0.375, 0.447, 0.5044, 0.447, 0.5044, 0.45, 0.375, 0.45, 0.375, 0.3977, 0.5044, 0.3977, 0.5044, 0.4, 0.375, 0.4, 0.375, 0.3468, 0.5044, 0.3468, 0.5044, 0.35, 0.375, 0.35, 0.375, 0.2975, 0.5044, 0.2975, 0.5044, 0.3, 0.375, 0.3, 0.375, 0.4945, 0.5044, 0.4945, 0.5044, 0.5, 0.375, 0.5, 0.625, 0.5055, 0.7544, 0.5055, 0.7544, 0.547, 0.625, 0.547, 0.375, 0.4021, 0.5044, 0.4021, 0.5044, 0.447, 0.375, 0.447, 0.625, 0.55, 0.7544, 0.55, 0.7544, 0.553, 0.625, 0.553, 0.625, 0.553, 0.7544, 0.553, 0.7544, 0.5979, 0.625, 0.5979, 0.375, 0.3523, 0.5044, 0.3523, 0.5044, 0.3977, 0.375, 0.3977, 0.625, 0.6, 0.7544, 0.6, 0.7544, 0.6023, 0.625, 0.6023, 0.625, 0.6023, 0.7544, 0.6023, 0.7544, 0.6477, 0.625, 0.6477, 0.375, 0.3028, 0.5044, 0.3028, 0.5044, 0.3468, 0.375, 0.3468, 0.625, 0.65, 0.7544, 0.65, 0.7544, 0.6532, 0.625, 0.6532, 0.625, 0.6532, 0.7544, 0.6532, 0.7544, 0.6972, 0.625, 0.6972, 0.375, 0.2541, 0.5044, 0.2541, 0.5044, 0.2975, 0.375, 0.2975, 0.625, 0.7, 0.7544, 0.7, 0.7544, 0.7025, 0.625, 0.7025, 0.625, 0.7025, 0.7544, 0.7025, 0.7544, 0.7459, 0.625, 0.7459, 0.625, 0.5, 0.7544, 0.5, 0.7544, 0.5055, 0.625, 0.5055, 0.375, 0.453, 0.5044, 0.453, 0.5044, 0.4945, 0.375, 0.4945, 0.375, 0.447, 0.5044, 0.447, 0.5044, 0.447, 0.375, 0.447, 0.7544, 0.547, 0.7544, 0.5055, 0.7544, 0.5055, 0.7544, 0.547, 0.5217, 0.453, 0.5217, 0.453, 0.5217, 0.453, 0.5217, 0.453, 0.5217, 0.35, 0.5217, 0.3523, 0.5217, 0.3523, 0.5217, 0.35, 0.375, 0.2975, 0.5044, 0.2975, 0.5044, 0.2975, 0.375, 0.2975, 0.375, 0.4945, 0.5044, 0.4945, 0.5044, 0.4945, 0.375, 0.4945, 0.5044, 0.5, 0.5044, 0.4945, 0.5044, 0.4945, 0.5044, 0.5, 0.5217, 0.4945, 0.5217, 0.4945, 0.5217, 0.4945, 0.5217, 0.4945, 0.5217, 0.4, 0.5217, 0.4021, 0.5217, 0.4021, 0.5217, 0.4, 0.5044, 0.4945, 0.5217, 0.4945, 0.5217, 0.4945, 0.5044, 0.4945, 0.5044, 0.2975, 0.5217, 0.2975, 0.5217, 0.2975, 0.5044, 0.2975, 0.5044, 0.447, 0.5217, 0.447, 0.5217, 0.447, 0.5044, 0.447, 0.5044, 0.453, 0.5217, 0.453, 0.5217, 0.4945, 0.5044, 0.4945, 0.7544, 0.5, 0.7717, 0.5, 0.7717, 0.5055, 0.7544, 0.5055, 0.7544, 0.7025, 0.7717, 0.7025, 0.7717, 0.7459, 0.7544, 0.7459, 0.7544, 0.7, 0.7717, 0.7, 0.7717, 0.7025, 0.7544, 0.7025, 0.5044, 0.2541, 0.5217, 0.2541, 0.5217, 0.2975, 0.5044, 0.2975, 0.7544, 0.6532, 0.7717, 0.6532, 0.7717, 0.6972, 0.7544, 0.6972, 0.7544, 0.65, 0.7717, 0.65, 0.7717, 0.6532, 0.7544, 0.6532, 0.5044, 0.3028, 0.5217, 0.3028, 0.5217, 0.3468, 0.5044, 0.3468, 0.7544, 0.6023, 0.7717, 0.6023, 0.7717, 0.6477, 0.7544, 0.6477, 0.7544, 0.6, 0.7717, 0.6, 0.7717, 0.6023, 0.7544, 0.6023, 0.5044, 0.3523, 0.5217, 0.3523, 0.5217, 0.3977, 0.5044, 0.3977, 0.7544, 0.553, 0.7717, 0.553, 0.7717, 0.5979, 0.7544, 0.5979, 0.7544, 0.55, 0.7717, 0.55, 0.7717, 0.553, 0.7544, 0.553, 0.5044, 0.4021, 0.5217, 0.4021, 0.5217, 0.447, 0.5044, 0.447, 0.7544, 0.5055, 0.7717, 0.5055, 0.7717, 0.547, 0.7544, 0.547, 0.5044, 0.4945, 0.5217, 0.4945, 0.5217, 0.5, 0.5044, 0.5, 0.5044, 0.2975, 0.5217, 0.2975, 0.5217, 0.3, 0.5044, 0.3, 0.5044, 0.3468, 0.5217, 0.3468, 0.5217, 0.35, 0.5044, 0.35, 0.5044, 0.3977, 0.5217, 0.3977, 0.5217, 0.4, 0.5044, 0.4, 0.5044, 0.447, 0.5217, 0.447, 0.5217, 0.45, 0.5044, 0.45, 0.5044, 0.45, 0.5217, 0.45, 0.5217, 0.453, 0.5044, 0.453, 0.5044, 0.4, 0.5217, 0.4, 0.5217, 0.4021, 0.5044, 0.4021, 0.5044, 0.35, 0.5217, 0.35, 0.5217, 0.3523, 0.5044, 0.3523, 0.5044, 0.3, 0.5217, 0.3, 0.5217, 0.3028, 0.5044, 0.3028, 0.5044, 0.25, 0.5217, 0.25, 0.5217, 0.2541, 0.5044, 0.2541, 0.5044, 0.3468, 0.5217, 0.3468, 0.5217, 0.3468, 0.5044, 0.3468, 0.2544, 0.75, 0.2717, 0.75, 0.2717, 0.75, 0.2544, 0.75, 0.7544, 0.6972, 0.7717, 0.6972, 0.7717, 0.7, 0.7544, 0.7, 0.7544, 0.6477, 0.7717, 0.6477, 0.7717, 0.65, 0.7544, 0.65, 0.7544, 0.5979, 0.7717, 0.5979, 0.7717, 0.6, 0.7544, 0.6, 0.7544, 0.547, 0.7717, 0.547, 0.7717, 0.55, 0.7544, 0.55, 0.7544, 0.7459, 0.7717, 0.7459, 0.7717, 0.75, 0.7544, 0.75, 0.2544, 0.5, 0.2717, 0.5, 0.2717, 0.75, 0.2544, 0.75, 0.5044, 0.5, 0.5217, 0.5, 0.5217, 0.75, 0.5044, 0.75, 0.5044, 0.3977, 0.5217, 0.3977, 0.5217, 0.3977, 0.5044, 0.3977, 0.5217, 0.3028, 0.5044, 0.3028, 0.5044, 0.3028, 0.5217, 0.3028, 0.5217, 0.453, 0.5044, 0.453, 0.5044, 0.453, 0.5217, 0.453, 0.5217, 0.2541, 0.5044, 0.2541, 0.5044, 0.2541, 0.5217, 0.2541, 0.5217, 0.3523, 0.5044, 0.3523, 0.5044, 0.3523, 0.5217, 0.3523, 0.5217, 0.5, 0.5044, 0.5, 0.5044, 0.5, 0.5217, 0.5, 0.5217, 0.4021, 0.5044, 0.4021, 0.5044, 0.4021, 0.5217, 0.4021, 0.7544, 0.6, 0.7544, 0.5979, 0.7544, 0.5979, 0.7544, 0.6, 0.5217, 0.5, 0.5217, 0.75, 0.5217, 0.75, 0.5217, 0.5, 0.7717, 0.6023, 0.7717, 0.6477, 0.7717, 0.6477, 0.7717, 0.6023, 0.7544, 0.7459, 0.7544, 0.7025, 0.7544, 0.7025, 0.7544, 0.7459, 0.7544, 0.65, 0.7544, 0.6477, 0.7544, 0.6477, 0.7544, 0.65, 0.5217, 0.4021, 0.5217, 0.4021, 0.5217, 0.4021, 0.5217, 0.4021, 0.7717, 0.6, 0.7717, 0.6023, 0.7717, 0.6023, 0.7717, 0.6, 0.7544, 0.5055, 0.7544, 0.5, 0.7544, 0.5, 0.7544, 0.5055, 0.7544, 0.7, 0.7544, 0.6972, 0.7544, 0.6972, 0.7544, 0.7, 0.5217, 0.3977, 0.5217, 0.3977, 0.5217, 0.3977, 0.5217, 0.3977, 0.5217, 0.3523, 0.5217, 0.3977, 0.5217, 0.3977, 0.5217, 0.3523, 0.5044, 0.4945, 0.5044, 0.453, 0.5044, 0.453, 0.5044, 0.4945, 0.2544, 0.75, 0.2544, 0.75, 0.2544, 0.75, 0.2544, 0.75, 0.7717, 0.553, 0.7717, 0.5979, 0.7717, 0.5979, 0.7717, 0.553, 0.5044, 0.447, 0.5044, 0.447, 0.5044, 0.447, 0.5044, 0.447, 0.5044, 0.3468, 0.5044, 0.3468, 0.5044, 0.3468, 0.5044, 0.3468, 0.7717, 0.55, 0.7717, 0.553, 0.7717, 0.553, 0.7717, 0.55, 0.5044, 0.3028, 0.5044, 0.3028, 0.5044, 0.3028, 0.5044, 0.3028, 0.5044, 0.2541, 0.5044, 0.25, 0.5044, 0.25, 0.5044, 0.2541, 0.5217, 0.4021, 0.5217, 0.447, 0.5217, 0.447, 0.5217, 0.4021, 0.5044, 0.453, 0.5044, 0.453, 0.5044, 0.453, 0.5044, 0.453, 0.5044, 0.3028, 0.5044, 0.3, 0.5044, 0.3, 0.5044, 0.3028, 0.7717, 0.5055, 0.7717, 0.547, 0.7717, 0.547, 0.7717, 0.5055, 0.5044, 0.2541, 0.5044, 0.2541, 0.5044, 0.2541, 0.5044, 0.2541, 0.5044, 0.3523, 0.5044, 0.35, 0.5044, 0.35, 0.5044, 0.3523, 0.5217, 0.4945, 0.5217, 0.5, 0.5217, 0.5, 0.5217, 0.4945, 0.5044, 0.2975, 0.5044, 0.2975, 0.5044, 0.2975, 0.5044, 0.2975, 0.5044, 0.4021, 0.5044, 0.4, 0.5044, 0.4, 0.5044, 0.4021, 0.5217, 0.2975, 0.5217, 0.3, 0.5217, 0.3, 0.5217, 0.2975, 0.5044, 0.4945, 0.5044, 0.4945, 0.5044, 0.4945, 0.5044, 0.4945, 0.5044, 0.453, 0.5044, 0.45, 0.5044, 0.45, 0.5044, 0.453, 0.5217, 0.3468, 0.5217, 0.35, 0.5217, 0.35, 0.5217, 0.3468, 0.5044, 0.3523, 0.5044, 0.3523, 0.5044, 0.3523, 0.5044, 0.3523, 0.5044, 0.45, 0.5044, 0.447, 0.5044, 0.447, 0.5044, 0.45, 0.5217, 0.3977, 0.5217, 0.4, 0.5217, 0.4, 0.5217, 0.3977, 0.5044, 0.5, 0.5044, 0.5, 0.5044, 0.5, 0.5044, 0.5, 0.5044, 0.4, 0.5044, 0.3977, 0.5044, 0.3977, 0.5044, 0.4, 0.5217, 0.447, 0.5217, 0.45, 0.5217, 0.45, 0.5217, 0.447, 0.5044, 0.4021, 0.5044, 0.4021, 0.5044, 0.4021, 0.5044, 0.4021, 0.5217, 0.2975, 0.5217, 0.2975, 0.5217, 0.2975, 0.5217, 0.2975, 0.5044, 0.35, 0.5044, 0.3468, 0.5044, 0.3468, 0.5044, 0.35, 0.5217, 0.45, 0.5217, 0.453, 0.5217, 0.453, 0.5217, 0.45, 0.5217, 0.3028, 0.5217, 0.3028, 0.5217, 0.3028, 0.5217, 0.3028, 0.5044, 0.3, 0.5044, 0.2975, 0.5044, 0.2975, 0.5044, 0.3, 0.375, 0.5, 0.375, 0.75, 0.375, 0.5, 0.625, 0.0, 0.625, 0.25, 0.625, 0.0, 0.4225, 0.25, 0.4225, 0.0, 0.4225, 0.25, 0.578, 0.0, 0.578, 0.25, 0.578, 0.0, 0.5076, 0.2115, 0.5227, 0.2115, 0.5076, 0.25, 0.0, 0.0, 0.0, 0.0, 0.0, 0.0, 0.0, 0.0, 0.0, 0.0, 0.0, 0.0, 0.0, 0.0, 0.0, 0.0, 0.0, 0.0, 0.0, 0.0, 0.0, 0.0, 0.0, 0.0, 0.0, 0.0, 0.0, 0.0, 0.578, 0.0, 0.578, 0.0, 0.625, 0.0, 0.578, 0.25, 0.578, 0.0, 0.625, 0.25, 0.4225, 0.25, 0.4225, 0.25, 0.375, 0.75, 0.0, 0.0, 0.0, 0.0, 0.0, 0.0, 0.0, 0.0, 0.527, 0.2115, 0.5271, 0.25, 0.5271, 0.25, 0.527, 0.2115, 0.0, 0.0, 0.0, 0.0, 0.0, 0.0, 0.0, 0.0, 0.5227, 0.1344, 0.525, 0.1344, 0.525, 0.1344, 0.5227, 0.1344, 0.4718, 0.1344, 0.475, 0.1344, 0.475, 0.1344, 0.4718, 0.1344, 0.0, 0.0, 0.0, 0.0, 0.0, 0.0, 0.0, 0.0, 0.0, 0.0, 0.0, 0.0, 0.0, 0.0, 0.0, 0.0, 0.0, 0.0, 0.0, 0.0, 0.0, 0.0, 0.0, 0.0, 0.0, 0.0, 0.0, 0.0, 0.0, 0.0, 0.0, 0.0, 0.0, 0.0, 0.0, 0.0, 0.0, 0.0, 0.0, 0.0, 0.0, 0.0, 0.0, 0.0, 0.525, 0.1344, 0.527, 0.1344, 0.527, 0.1344, 0.525, 0.1344, 0.475, 0.1344, 0.4773, 0.1344, 0.4773, 0.1344, 0.475, 0.1344, 0.0, 0.0, 0.0, 0.0, 0.0, 0.0, 0.0, 0.0, 0.4718, 0.1344, 0.475, 0.1344, 0.475, 0.1344, 0.4718, 0.1344, 0.0, 0.0, 0.0, 0.0, 0.0, 0.0, 0.0, 0.0, 0.475, 0.1344, 0.4773, 0.1344, 0.4773, 0.1344, 0.475, 0.1344, 0.0, 0.0, 0.0, 0.0, 0.0, 0.0, 0.0, 0.0, 0.0, 0.0, 0.0, 0.0, 0.0, 0.0, 0.0, 0.0, 0.525, 0.1344, 0.527, 0.1344, 0.527, 0.1344, 0.525, 0.1344, 0.0, 0.0, 0.0, 0.0, 0.0, 0.0, 0.0, 0.0, 0.0, 0.0, 0.0, 0.0, 0.0, 0.0, 0.0, 0.0, 0.5227, 0.1344, 0.525, 0.1344, 0.525, 0.1344, 0.5227, 0.1344, 0.0, 0.0, 0.0, 0.0, 0.0, 0.0, 0.0, 0.0, 0.527, 0.2115, 0.5271, 0.25, 0.5271, 0.25, 0.527, 0.2115, 0.5227, 0.2115, 0.525, 0.2115, 0.525, 0.25, 0.5227, 0.25, 0.475, 0.2115, 0.4773, 0.2115, 0.4773, 0.25, 0.475, 0.25, 0.4718, 0.2115, 0.475, 0.2115, 0.475, 0.25, 0.4718, 0.25, 0.525, 0.2115, 0.527, 0.2115, 0.5271, 0.25, 0.525, 0.25, 0.0, 0.0, 0.0, 0.0, 0.0, 0.0, 0.0, 0.0, 0.525, 0.1344, 0.527, 0.1344, 0.527, 0.1344, 0.525, 0.1344, 0.0, 0.0, 0.0, 0.0, 0.0, 0.0, 0.0, 0.0, 0.0, 0.0, 0.0, 0.0, 0.0, 0.0, 0.0, 0.0, 0.5227, 0.1344, 0.525, 0.1344, 0.525, 0.1344, 0.5227, 0.1344, 0.0, 0.0, 0.0, 0.0, 0.0, 0.0, 0.0, 0.0, 0.527, 0.2115, 0.5271, 0.25, 0.5271, 0.25, 0.527, 0.2115, 0.527, 0.1344, 0.527, 0.1729, 0.527, 0.1729, 0.527, 0.1344, 0.527, 0.1729, 0.527, 0.2115, 0.527, 0.2115, 0.527, 0.1729, 0.525, 0.1344, 0.527, 0.1344, 0.527, 0.1729, 0.525, 0.1729, 0.525, 0.1729, 0.527, 0.1729, 0.527, 0.2115, 0.525, 0.2115, 0.4718, 0.1344, 0.475, 0.1344, 0.475, 0.1729, 0.4718, 0.1729, 0.4718, 0.1729, 0.475, 0.1729, 0.475, 0.2115, 0.4718, 0.2115, 0.475, 0.1344, 0.4773, 0.1344, 0.4773, 0.1729, 0.475, 0.1729, 0.475, 0.1729, 0.4773, 0.1729, 0.4773, 0.2115, 0.475, 0.2115, 0.5227, 0.2115, 0.5076, 0.25, 0.5076, 0.25, 0.5227, 0.2115, 0.4773, 0.1729, 0.4924, 0.1344, 0.4924, 0.1344, 0.4773, 0.1729, 0.5227, 0.1344, 0.525, 0.1344, 0.525, 0.1729, 0.5227, 0.1729, 0.5227, 0.1729, 0.525, 0.1729, 0.525, 0.2115, 0.5227, 0.2115, 0.527, 0.1344, 0.527, 0.1729, 0.527, 0.1729, 0.527, 0.1344, 0.527, 0.1729, 0.527, 0.2115, 0.527, 0.2115, 0.527, 0.1729, 0.0, 0.0, 0.0, 0.0, 0.0, 0.0, 0.0, 0.0, 0.0, 0.0, 0.0, 0.0, 0.0, 0.0, 0.0, 0.0, 0.0, 0.0, 0.0, 0.0, 0.0, 0.0, 0.0, 0.0, 0.0, 0.0, 0.0, 0.0, 0.0, 0.0, 0.0, 0.0, 0.527, 0.1344, 0.527, 0.1729, 0.527, 0.1729, 0.527, 0.1344, 0.527, 0.1729, 0.527, 0.2115, 0.527, 0.2115, 0.527, 0.1729, 0.0, 0.0, 0.0, 0.0, 0.0, 0.0, 0.0, 0.0, 0.0, 0.0, 0.0, 0.0, 0.0, 0.0, 0.0, 0.0, 0.0, 0.0, 0.0, 0.0, 0.0, 0.0, 0.0, 0.0, 0.0, 0.0, 0.0, 0.0, 0.0, 0.0, 0.0, 0.0, 0.4773, 0.1344, 0.4924, 0.1344, 0.4773, 0.1729, 0.4924, 0.25, 0.4773, 0.2115, 0.4773, 0.2115, 0.4924, 0.25, 0.0, 0.0, 0.0, 0.0, 0.0, 0.0, 0.0, 0.0, 0.0, 0.0, 0.0, 0.0, 0.0, 0.0, 0.0, 0.0, 0.5227, 0.1729, 0.5227, 0.2115, 0.5227, 0.2115, 0.5227, 0.1729, 0.5076, 0.1344, 0.5227, 0.1729, 0.5227, 0.1729, 0.5076, 0.1344, 0.0, 0.0, 0.0, 0.0, 0.0, 0.0, 0.0, 0.0, 0.0, 0.0, 0.0, 0.0, 0.0, 0.0, 0.0, 0.0, 0.0, 0.0, 0.0, 0.0, 0.0, 0.0, 0.0, 0.0, 0.0, 0.0, 0.0, 0.0, 0.0, 0.0, 0.0, 0.0, 0.0, 0.0, 0.0, 0.0, 0.0, 0.0, 0.0, 0.0, 0.0, 0.0, 0.0, 0.0, 0.0, 0.0, 0.0, 0.0, 0.0, 0.0, 0.0, 0.0, 0.0, 0.0, 0.0, 0.0, 0.0, 0.0, 0.0, 0.0, 0.0, 0.0, 0.0, 0.0, 0.4773, 0.2115, 0.4773, 0.1729, 0.4773, 0.1729, 0.4773, 0.2115, 0.5076, 0.25, 0.5227, 0.2115, 0.5227, 0.25, 0.4924, 0.25, 0.4773, 0.25, 0.4773, 0.2115, 0.5227, 0.1729, 0.5076, 0.1344, 0.5227, 0.1344, 0.5076, 0.1344, 0.5227, 0.1729, 0.5076, 0.1729, 0.5076, 0.1729, 0.5227, 0.1729, 0.5227, 0.2115, 0.5076, 0.2115, 0.4773, 0.1729, 0.4924, 0.1729, 0.4924, 0.2115, 0.4773, 0.2115, 0.4924, 0.1729, 0.5076, 0.1729, 0.5076, 0.2115, 0.4924, 0.2115, 0.4924, 0.1344, 0.5076, 0.1344, 0.5076, 0.1729, 0.4924, 0.1729, 0.4773, 0.2115, 0.4924, 0.2115, 0.4924, 0.25, 0.4924, 0.2115, 0.5076, 0.2115, 0.5076, 0.25, 0.4924, 0.25, 0.4773, 0.1729, 0.4924, 0.1344, 0.4924, 0.1729])
me_cube.materials.append(mat_material)
me_cube.use_remesh_preserve_volume = False
me_cube.use_remesh_preserve_attributes = False
me_cube.use_mirror_vertex_groups = False
me_cube.update()

# ---- objects
ob_cube = bpy.data.objects.new('Cube', me_cube)
ob_empty = bpy.data.objects.new('Empty', None)

# ---- transforms, parenting, visibility, modifiers, constraints
ob_cube.location = (0.0567, 0.0, 0.9296)
ob_cube.lock_rotations_4d = False
ob_cube.empty_display_type = 'ARROWS'
ob_cube.lineart.crease_threshold = 0.0
ob_empty.location = (0.06773, 0.1016, 0.0)
ob_empty.rotation_euler = (0.0, -0.0, 2.572)
ob_empty.scale = (17.07, 17.07, 17.07)
ob_empty.empty_display_type = 'IMAGE'
ob_empty.empty_display_size = 5.0
ob_empty.empty_image_depth = 'BACK'
ob_empty.show_empty_image_perspective = False
ob_empty.empty_image_side = 'FRONT'
ob_empty.lineart.crease_threshold = 0.0

# ---- collection membership
col_collection.objects.link(ob_cube)
col_collection.objects.link(ob_empty)

# ---- scene / render settings (as saved in the file)
scene.frame_start = 1; scene.frame_end = 250; scene.frame_set(1)
scene.render.engine = 'BLENDER_EEVEE_NEXT'
scene.cycles.use_denoising = False
scene.cycles.samples = 128
scene.cycles.sampling_pattern = 'TABULATED_SOBOL'
scene.cycles.use_adaptive_sampling = False
scene.cycles.use_light_tree = False
scene.view_settings.view_transform = 'Filmic'
bpy.context.view_layer.update()

# ---- added for rendering (the .blend has no active camera and no usable light): camera, sun
cam_auto = bpy.data.cameras.new('AutoCamera')
cam_auto.lens = 50.0
cam_auto.sensor_width = 36.0
cam_auto.clip_end = 1000.0
ob_auto_camera = bpy.data.objects.new('AutoCamera', cam_auto)
scene.collection.objects.link(ob_auto_camera)
ob_auto_camera.location = (9.69549, -11.5943, 9.45639)
ob_auto_camera.rotation_euler = (1.09748, -7.21219e-08, 0.694738)
scene.camera = ob_auto_camera
light_auto_sun = bpy.data.lights.new('AutoSun', 'SUN')
light_auto_sun.energy = 3.0
light_auto_sun.angle = 0.0523599
ob_auto_sun = bpy.data.objects.new('AutoSun', light_auto_sun)
scene.collection.objects.link(ob_auto_sun)
ob_auto_sun.rotation_euler = (0.872665, 0.174533, 0.523599)
bpy.context.view_layer.update()
